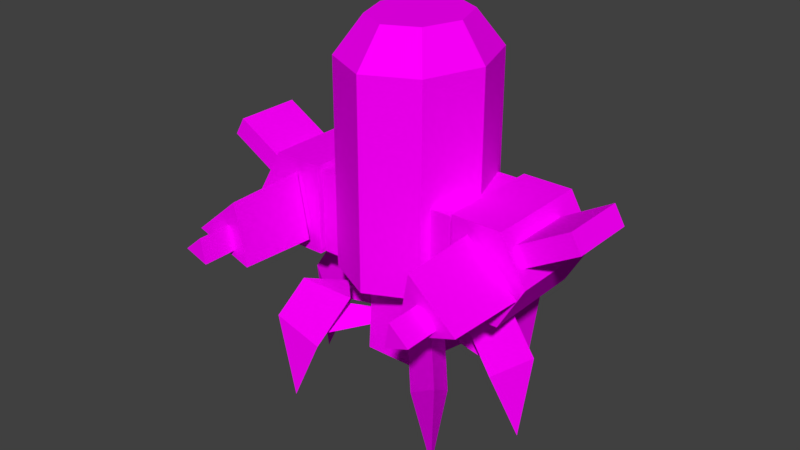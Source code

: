 # Source: UnionT1can.blend  (saved by Blender 2.79.0; exported with 4.5.12 LTS)
import bpy
from mathutils import Matrix  # noqa: F401  (used for matrix-valued properties, if any)

bpy.ops.wm.read_factory_settings(use_empty=True)
scene = bpy.context.scene
scene.name = 'Scene'

# ---- collections
col_collection_1 = bpy.data.collections.new('Collection 1'); scene.collection.children.link(col_collection_1)

# ---- images (referenced by path relative to the original .blend; pixels are not part of the script)
import os
ASSET_DIR = os.environ.get("B2B_ASSET_DIR", "")  # directory of the original .blend (textures are referenced by path, not embedded)
HERE = os.path.dirname(os.path.abspath(__file__))  # packed textures are extracted next to this script under _unpacked/

def load_image(name, relpath, width, height, colorspace="sRGB"):
    """Load a texture the original file referenced (path relative to the .blend, or extracted next to this script)."""
    p = next((c for c in (os.path.join(HERE, relpath), os.path.join(ASSET_DIR, relpath)) if relpath and os.path.exists(c)), "")
    if p:
        img = bpy.data.images.load(p, check_existing=True)
        img.name = name
    else:  # same state as the original file: an image datablock whose file is absent (Cycles renders it pink)
        img = bpy.data.images.new(name, width, height)
        img.source = "FILE"
        img.filepath = "//" + (relpath or name)
    img.colorspace_settings.name = colorspace
    return img
img_unioncantexture = load_image('unioncantexture', '', 512, 512, 'sRGB')

# ---- materials (node trees are filled in below, after node groups)
mat_material = bpy.data.materials.new('Material')
mat_material.alpha_threshold = 0.0
mat_material.use_transparent_shadow = False
mat_material.roughness = 0.5

# ---- material node trees
mat_material.use_nodes = True; mat_material.node_tree.nodes.clear()
_N = mat_material.node_tree.nodes; _L = mat_material.node_tree.links
n0 = _N.new('ShaderNodeOutputMaterial'); n0.name = 'Material Output'; n0.location = (300, 300)
n1 = _N.new('ShaderNodeBsdfDiffuse'); n1.name = 'Diffuse BSDF'; n1.location = (10, 300)
n2 = _N.new('ShaderNodeTexImage'); n2.name = 'Image Texture'; n2.location = (-180, 300)
n2.width = 140
n3 = _N.new('ShaderNodeTexImage'); n3.name = 'Image Texture.001'; n3.location = (0, 0)
n3.width = 140
n3.image = img_unioncantexture
_L.new(n1.outputs[0], n0.inputs[0])
_L.new(n2.outputs[0], n1.inputs[0])
n0.is_active_output = True

# ---- world
world_world = bpy.data.worlds.new('World'); scene.world = world_world
world_world.color = (0.05088, 0.05088, 0.05088)
world_world.use_sun_shadow = False
world_world.sun_shadow_jitter_overblur = 0.0
world_world.cycles.sampling_method = 'MANUAL'

# ---- meshes
me_cylinder_002 = bpy.data.meshes.new('Cylinder.002')
me_cylinder_002.from_pydata([(-1.261, -2.287e-07, -1.996), (-0.9699, -2.16e-07, -1.046), (-0.8356, 0.3994, -1.996), (-0.6797, 0.3994, -1.046), (-0.1479, 0.2469, -1.996), (-0.2102, 0.2469, -1.046), (-0.1479, -0.2469, -1.996), (-0.2102, -0.2469, -1.046), (-0.8356, -0.3994, -1.996), (-0.6797, -0.3994, -1.046), (-0.5499, 0.4283, 1.15), (-0.1926, 0.3028, 1.15), (-0.9073, 0.3028, 1.15), (0.006449, 0.4715, 0.815), (-0.5499, 0.6669, 0.815), (-1.106, 0.4715, 0.815), (-1.106, 0.4715, -1.15), (-0.5499, 0.6669, -1.15), (-0.07835, 0.7067, -0.3109), (-1.039, 0.7067, -0.3109), (-0.07835, 0.7067, -1.113), (-1.039, 0.7067, -1.113), (-0.07835, 0.7067, -1.113), (-0.5499, -0.4283, 1.15), (-0.1926, -0.3028, 1.15), (-0.9073, -0.3028, 1.15), (0.006449, -0.4715, 0.815), (-0.5499, -0.6669, 0.815), (-1.106, -0.4715, 0.815), (0.006449, 0.4715, -1.15), (-0.07835, -0.7067, -0.3109), (-1.039, -0.7067, -0.3109), (-0.04458, -5.412e-09, 1.15), (-1.055, -5.412e-09, 1.15), (0.2369, -5.412e-09, 0.815), (-1.337, -5.412e-09, 0.815), (-1.337, -5.412e-09, -1.15), (0.2369, -5.412e-09, -1.15), (-1.106, -0.4715, -1.15), (-0.07835, -0.7067, -1.113), (-1.039, -0.7067, -1.113), (-0.07835, -0.7067, -1.113), (-0.5499, -0.6669, -1.15), (0.006449, -0.4715, -1.15), (-0.5499, -0.05394, -1.73), (-0.4438, 0.9291, -1.838), (-0.6561, 0.9291, -1.838), (-0.5499, 0.9291, -1.515), (-0.3883, 0.6259, -1.43), (-0.5499, 1.036, -1.292), (-0.7116, 0.6259, -1.43), (-0.5499, 1.158, -2.559), (-0.7116, 0.9403, -1.935), (-0.5499, 1.284, -1.674), (-0.3883, 0.9403, -1.935), (-1.283, 0.6102, -1.935), (-1.662, 0.6418, -1.674), (-1.445, 0.3301, -1.935), (-1.553, 0.5791, -2.559), (-1.173, 0.1729, -1.43), (-1.447, 0.5181, -1.292), (-1.011, 0.453, -1.43), (-1.355, 0.4645, -1.515), (-1.408, 0.3726, -1.838), (-1.301, 0.5565, -1.838), (-0.5032, -0.02697, -1.73), (-0.5881, -0.03814, -1.73), (0.1821, 0.5819, -1.838), (0.03194, 0.732, -1.838), (0.107, 0.6569, -1.515), (0.006964, 0.3283, -1.43), (0.1828, 0.7327, -1.292), (-0.2217, 0.5569, -1.43), (0.269, 0.819, -2.559), (0.0006297, 0.7792, -1.935), (0.3577, 0.9076, -1.674), (0.2293, 0.5506, -1.935), (-0.5499, 0.05394, -1.73), (-0.4438, -0.9291, -1.838), (-0.6561, -0.9291, -1.838), (-0.5499, -0.9291, -1.515), (-0.3883, -0.6259, -1.43), (-0.5499, -1.036, -1.292), (-0.7116, -0.6259, -1.43), (-0.5499, -1.158, -2.559), (-0.7116, -0.9403, -1.935), (-0.5499, -1.284, -1.674), (-0.3883, -0.9403, -1.935), (-1.283, -0.6102, -1.935), (-1.662, -0.6418, -1.674), (-1.445, -0.3301, -1.935), (-1.553, -0.5791, -2.559), (-1.173, -0.1729, -1.43), (-1.447, -0.5181, -1.292), (-1.011, -0.453, -1.43), (-1.355, -0.4645, -1.515), (-1.408, -0.3726, -1.838), (-1.301, -0.5565, -1.838), (-0.5032, 0.02697, -1.73), (-0.5881, 0.03814, -1.73), (0.1821, -0.5819, -1.838), (0.03194, -0.732, -1.838), (0.107, -0.6569, -1.515), (0.006964, -0.3283, -1.43), (0.1828, -0.7327, -1.292), (-0.2217, -0.5569, -1.43), (0.269, -0.819, -2.559), (0.0006297, -0.7792, -1.935), (0.3577, -0.9076, -1.674), (0.2293, -0.5506, -1.935), (-0.796, 1.199, -0.4591), (-0.153, 1.199, -0.4591), (-1.077, 1.22, -1.144), (-0.05241, 1.22, -1.144), (-0.153, 1.3, -0.6336), (-0.796, 1.3, -0.6336), (-1.077, 1.471, -0.7089), (-0.05241, 1.471, -0.7089), (-0.05241, 1.22, -0.2733), (-1.077, 1.22, -0.2733), (-0.796, 1.882, -0.2978), (-0.153, 1.882, -0.2978), (-0.153, 1.781, -0.1233), (-0.796, 1.781, -0.1233), (-0.05241, 0.7379, -0.2733), (-0.05241, 0.7379, -1.144), (-1.077, 0.7379, -0.2733), (-1.077, 0.7379, -1.144), (0.004849, 0.9858, -0.4922), (0.7555, 1.034, -0.63), (0.004849, 1.299, -0.7611), (0.7555, 1.216, -0.7864), (0.004849, 0.9095, -0.8977), (0.7555, 0.9898, -0.8659), (0.004849, 0.9404, -0.3628), (0.004849, 1.434, -0.7864), (0.004849, 0.8201, -1.002), (-0.1075, 0.9858, -0.4922), (-0.1075, 1.299, -0.7611), (-0.1075, 0.9095, -0.8977), (0.7555, 1.404, -0.7808), (0.7555, 0.9505, -0.3916), (0.7555, 0.84, -0.9786), (1.077, 1.216, -0.7864), (1.077, 1.034, -0.63), (1.077, 0.9898, -0.8659), (-0.796, -1.199, -0.4591), (-0.153, -1.199, -0.4591), (-1.077, -1.22, -1.144), (-0.05241, -1.22, -1.144), (-0.153, -1.3, -0.6336), (-0.796, -1.3, -0.6336), (-1.077, -1.471, -0.7089), (-0.05241, -1.471, -0.7089), (-0.05241, -1.22, -0.2733), (-1.077, -1.22, -0.2733), (-0.796, -1.882, -0.2978), (-0.153, -1.882, -0.2978), (-0.153, -1.781, -0.1233), (-0.796, -1.781, -0.1233), (-0.05241, -0.7379, -0.2733), (-0.05241, -0.7379, -1.144), (-1.077, -0.7379, -0.2733), (-1.077, -0.7379, -1.144), (0.004849, -0.9858, -0.4922), (0.7555, -1.034, -0.63), (0.004849, -1.299, -0.7611), (0.7555, -1.216, -0.7864), (0.004849, -0.9095, -0.8977), (0.7555, -0.9898, -0.8659), (0.004849, -0.9404, -0.3628), (0.004849, -1.434, -0.7864), (0.004849, -0.8201, -1.002), (-0.1075, -0.9858, -0.4922), (-0.1075, -1.299, -0.7611), (-0.1075, -0.9095, -0.8977), (0.7555, -1.404, -0.7808), (0.7555, -0.9505, -0.3916), (0.7555, -0.84, -0.9786), (1.077, -1.216, -0.7864), (1.077, -1.034, -0.63), (1.077, -0.9898, -0.8659)], [(20, 22), (39, 41)], [(0, 1, 3, 2), (2, 3, 5, 4), (4, 5, 7, 6), (6, 7, 9, 8), (8, 9, 1, 0), (0, 2, 4, 6, 8), (27, 28, 38, 42), (26, 27, 42, 43), (15, 12, 10, 14), (13, 34, 37, 29), (38, 36, 16, 17, 29, 37, 43, 42), (19, 18, 20, 21), (34, 13, 11, 32), (33, 35, 28, 25), (15, 14, 17, 16), (10, 12, 33, 25, 23, 24, 32, 11), (27, 26, 24, 23), (28, 35, 36, 38), (28, 27, 23, 25), (26, 34, 32, 24), (35, 33, 12, 15), (35, 15, 16, 36), (14, 13, 29, 17), (34, 26, 43, 37), (10, 11, 13, 14), (31, 40, 39, 30), (20, 18, 30, 39), (18, 19, 31, 30), (20, 39, 40, 21), (19, 21, 40, 31), (44, 47, 46), (45, 47, 44), (44, 46, 45), (48, 49, 50), (52, 53, 51), (54, 53, 49, 48), (52, 51, 54), (50, 52, 54, 48), (51, 53, 54), (50, 49, 53, 52), (59, 60, 56, 57), (58, 56, 55), (59, 57, 55, 61), (57, 58, 55), (55, 56, 60, 61), (57, 56, 58), (61, 60, 59), (65, 63, 64), (64, 62, 65), (65, 62, 63), (66, 69, 68), (67, 69, 66), (66, 68, 67), (70, 71, 72), (74, 75, 73), (76, 75, 71, 70), (74, 73, 76), (72, 74, 76, 70), (73, 75, 76), (72, 71, 75, 74), (77, 79, 80), (78, 77, 80), (77, 78, 79), (81, 83, 82), (85, 84, 86), (87, 81, 82, 86), (85, 87, 84), (83, 81, 87, 85), (84, 87, 86), (83, 85, 86, 82), (92, 90, 89, 93), (91, 88, 89), (92, 94, 88, 90), (90, 88, 91), (88, 94, 93, 89), (90, 91, 89), (94, 92, 93), (98, 97, 96), (97, 98, 95), (98, 96, 95), (99, 101, 102), (100, 99, 102), (99, 100, 101), (103, 105, 104), (107, 106, 108), (109, 103, 104, 108), (107, 109, 106), (105, 103, 109, 107), (106, 109, 108), (105, 107, 108, 104), (116, 117, 113, 112), (112, 113, 125, 127), (123, 110, 111, 122), (116, 112, 127, 126, 119), (121, 114, 115, 120), (120, 115, 110, 123), (123, 122, 121, 120), (122, 111, 114, 121), (116, 119, 118, 117), (126, 124, 118, 119), (124, 126, 127, 125), (113, 117, 118, 124, 125), (134, 141, 140, 135), (135, 140, 142, 136), (129, 133, 145, 144), (136, 142, 141, 134), (132, 128, 137, 139), (130, 132, 139, 138), (128, 130, 138, 137), (134, 135, 136), (140, 141, 142), (143, 144, 145), (133, 131, 143, 145), (131, 129, 144, 143), (152, 148, 149, 153), (148, 163, 161, 149), (159, 158, 147, 146), (152, 155, 162, 163, 148), (157, 156, 151, 150), (156, 159, 146, 151), (159, 156, 157, 158), (158, 157, 150, 147), (152, 153, 154, 155), (162, 155, 154, 160), (160, 161, 163, 162), (149, 161, 160, 154, 153), (170, 171, 176, 177), (171, 172, 178, 176), (165, 180, 181, 169), (172, 170, 177, 178), (168, 175, 173, 164), (166, 174, 175, 168), (164, 173, 174, 166), (170, 172, 171), (176, 178, 177), (179, 181, 180), (169, 181, 179, 167), (167, 179, 180, 165)])
_uv = me_cylinder_002.uv_layers.new(name='UVMap')
_uv.uv.foreach_set('vector', [0.5462, 0.8936, 0.539, 0.7774, 0.4816, 0.7705, 0.4787, 0.8832, 0.4787, 0.8832, 0.4816, 0.7705, 0.4247, 0.7599, 0.3976, 0.8681, 0.3976, 0.8681, 0.4247, 0.7599, 0.3686, 0.7458, 0.3415, 0.854, 0.6906, 0.8498, 0.6502, 0.7458, 0.5951, 0.7634, 0.612, 0.8749, 0.612, 0.8749, 0.5951, 0.7634, 0.539, 0.7774, 0.5462, 0.8936, 0.3378, 0.9875, 0.3953, 0.9506, 0.3976, 0.8681, 0.3415, 0.854, 0.3045, 0.9278, 0.09137, 0.3044, 0.1827, 0.3044, 0.1827, 3.828e-05, 0.09137, 3.831e-05, 5.172e-05, 0.3044, 0.09137, 0.3044, 0.09137, 3.831e-05, 5.172e-05, 3.831e-05, 0.1681, 0.3774, 0.2002, 0.32, 0.2577, 0.3313, 0.2577, 0.3949, 0.1626, 0.609, 0.08133, 0.609, 0.08133, 0.3047, 0.1626, 0.3047, 0.193, 0.1392, 0.1835, 0.05846, 0.2414, 0.001379, 0.3327, 0.001379, 0.404, 0.05846, 0.4135, 0.1392, 0.3556, 0.1963, 0.2643, 0.1963, 0.6666, 0.6163, 0.6666, 0.4803, 0.5531, 0.4803, 0.5531, 0.6163, 0.2432, 0.4714, 0.3212, 0.4484, 0.2933, 0.3889, 0.2432, 0.4036, 0.2432, 0.4036, 0.2432, 0.4714, 0.1653, 0.4484, 0.1931, 0.3889, 0.1827, 0.3044, 0.09137, 0.3044, 0.09137, 3.832e-05, 0.1827, 3.835e-05, 0.2808, 0.3232, 0.2222, 0.3232, 0.185, 0.2865, 0.1911, 0.2347, 0.2369, 0.198, 0.2956, 0.198, 0.3327, 0.2347, 0.3266, 0.2865, 0.2577, 0.3949, 0.3473, 0.3774, 0.3153, 0.32, 0.2577, 0.3313, 5.172e-05, 0.609, 0.08133, 0.609, 0.08133, 0.3047, 5.172e-05, 0.3047, 0.1681, 0.3774, 0.2577, 0.3949, 0.2577, 0.3313, 0.2002, 0.32, 0.1653, 0.4484, 0.2432, 0.4714, 0.2432, 0.4036, 0.1931, 0.3889, 0.2432, 0.4714, 0.2432, 0.4036, 0.2933, 0.3889, 0.3212, 0.4484, 0.08133, 0.609, 0.1626, 0.609, 0.1626, 0.3047, 0.08133, 0.3047, 0.09137, 0.3044, 5.172e-05, 0.3044, 5.18e-05, 3.832e-05, 0.09137, 3.832e-05, 0.08133, 0.609, 5.175e-05, 0.609, 5.175e-05, 0.3047, 0.08133, 0.3047, 0.2577, 0.3313, 0.3153, 0.32, 0.3473, 0.3774, 0.2577, 0.3949, 0.2397, 0.6163, 0.3531, 0.6163, 0.3531, 0.4803, 0.2397, 0.4803, 0.5531, 0.4803, 0.5531, 0.3669, 0.3531, 0.3669, 0.3531, 0.4803, 0.5531, 0.3669, 0.5531, 0.2309, 0.3531, 0.2309, 0.3531, 0.3669, 0.5531, 0.4803, 0.3531, 0.4803, 0.3531, 0.6163, 0.5531, 0.6163, 0.5531, 0.7297, 0.5531, 0.6163, 0.3531, 0.6163, 0.3531, 0.7297, 0.1324, 0.8043, 0.3248, 0.8725, 0.289, 0.9314, 0.3342, 0.8043, 0.3248, 0.8725, 0.1324, 0.8043, 0.1324, 0.8043, 0.289, 0.9314, 0.2585, 0.9618, 0.9418, 0.9967, 0.9265, 0.9022, 1.0, 0.9636, 0.7402, 0.8711, 0.8325, 0.8953, 0.678, 0.9975, 0.8187, 0.9898, 0.8325, 0.8953, 0.9265, 0.9022, 0.9418, 0.9967, 0.7402, 0.8711, 0.678, 0.9975, 0.6748, 0.8567, 0.9555, 0.811, 0.8327, 0.7999, 0.8387, 0.7332, 0.9615, 0.7443, 0.678, 0.9975, 0.8325, 0.8953, 0.8187, 0.9898, 0.9555, 0.811, 0.9265, 0.9022, 0.8325, 0.8953, 0.8327, 0.7999, 0.9555, 0.811, 0.9265, 0.9022, 0.8325, 0.8953, 0.8327, 0.7999, 0.678, 0.9975, 0.8325, 0.8953, 0.8187, 0.9898, 0.9555, 0.811, 0.8327, 0.7999, 0.8387, 0.7332, 0.9615, 0.7443, 0.7402, 0.8711, 0.678, 0.9975, 0.6748, 0.8567, 0.8187, 0.9898, 0.8325, 0.8953, 0.9265, 0.9022, 0.9418, 0.9967, 0.7402, 0.8711, 0.8325, 0.8953, 0.678, 0.9975, 0.9418, 0.9967, 0.9265, 0.9022, 1.0, 0.9636, 0.1324, 0.8043, 0.289, 0.9314, 0.2585, 0.9618, 0.3342, 0.8043, 0.3248, 0.8725, 0.1324, 0.8043, 0.1324, 0.8043, 0.3248, 0.8725, 0.289, 0.9314, 0.1324, 0.8043, 0.3248, 0.8725, 0.289, 0.9314, 0.3342, 0.8043, 0.3248, 0.8725, 0.1324, 0.8043, 0.1324, 0.8043, 0.289, 0.9314, 0.2585, 0.9618, 0.9418, 0.9967, 0.9265, 0.9022, 1.0, 0.9636, 0.7402, 0.8711, 0.8325, 0.8953, 0.678, 0.9975, 0.8187, 0.9898, 0.8325, 0.8953, 0.9265, 0.9022, 0.9418, 0.9967, 0.7402, 0.8711, 0.678, 0.9975, 0.6748, 0.8567, 0.9555, 0.811, 0.8327, 0.7999, 0.8387, 0.7332, 0.9615, 0.7443, 0.678, 0.9975, 0.8325, 0.8953, 0.8187, 0.9898, 0.9555, 0.811, 0.9265, 0.9022, 0.8325, 0.8953, 0.8327, 0.7999, 0.1324, 0.8043, 0.289, 0.9314, 0.3248, 0.8725, 0.3342, 0.8043, 0.1324, 0.8043, 0.3248, 0.8725, 0.1324, 0.8043, 0.2585, 0.9618, 0.289, 0.9314, 0.9418, 0.9967, 1.0, 0.9636, 0.9265, 0.9022, 0.7402, 0.8711, 0.678, 0.9975, 0.8325, 0.8953, 0.8187, 0.9898, 0.9418, 0.9967, 0.9265, 0.9022, 0.8325, 0.8953, 0.7402, 0.8711, 0.6748, 0.8567, 0.678, 0.9975, 0.9555, 0.811, 0.9615, 0.7443, 0.8387, 0.7332, 0.8327, 0.7999, 0.678, 0.9975, 0.8187, 0.9898, 0.8325, 0.8953, 0.9555, 0.811, 0.8327, 0.7999, 0.8325, 0.8953, 0.9265, 0.9022, 0.9555, 0.811, 0.8327, 0.7999, 0.8325, 0.8953, 0.9265, 0.9022, 0.678, 0.9975, 0.8187, 0.9898, 0.8325, 0.8953, 0.9555, 0.811, 0.9615, 0.7443, 0.8387, 0.7332, 0.8327, 0.7999, 0.7402, 0.8711, 0.6748, 0.8567, 0.678, 0.9975, 0.8187, 0.9898, 0.9418, 0.9967, 0.9265, 0.9022, 0.8325, 0.8953, 0.7402, 0.8711, 0.678, 0.9975, 0.8325, 0.8953, 0.9418, 0.9967, 1.0, 0.9636, 0.9265, 0.9022, 0.1324, 0.8043, 0.2585, 0.9618, 0.289, 0.9314, 0.3342, 0.8043, 0.1324, 0.8043, 0.3248, 0.8725, 0.1324, 0.8043, 0.289, 0.9314, 0.3248, 0.8725, 0.1324, 0.8043, 0.289, 0.9314, 0.3248, 0.8725, 0.3342, 0.8043, 0.1324, 0.8043, 0.3248, 0.8725, 0.1324, 0.8043, 0.2585, 0.9618, 0.289, 0.9314, 0.9418, 0.9967, 1.0, 0.9636, 0.9265, 0.9022, 0.7402, 0.8711, 0.678, 0.9975, 0.8325, 0.8953, 0.8187, 0.9898, 0.9418, 0.9967, 0.9265, 0.9022, 0.8325, 0.8953, 0.7402, 0.8711, 0.6748, 0.8567, 0.678, 0.9975, 0.9555, 0.811, 0.9615, 0.7443, 0.8387, 0.7332, 0.8327, 0.7999, 0.678, 0.9975, 0.8187, 0.9898, 0.8325, 0.8953, 0.9555, 0.811, 0.8327, 0.7999, 0.8325, 0.8953, 0.9265, 0.9022, 0.6983, 0.3163, 0.8662, 0.316, 0.8663, 0.3984, 0.6984, 0.3987, 0.6984, 0.3987, 0.8663, 0.3984, 0.8665, 0.4774, 0.6985, 0.4777, 0.2162, 0.7568, 0.2162, 0.6222, 0.345, 0.6222, 0.345, 0.7568, 0.627, 0.3576, 0.6984, 0.3987, 0.6985, 0.4777, 0.5558, 0.4779, 0.5557, 0.399, 0.04697, 0.7568, 0.04697, 0.6222, 0.1758, 0.6222, 0.1758, 0.7568, 0.1758, 0.7568, 0.1758, 0.6222, 0.2162, 0.6222, 0.2162, 0.7568, 0.2162, 0.7568, 0.345, 0.7568, 0.345, 0.7971, 0.2162, 0.7971, 0.006599, 0.7568, 0.006599, 0.6222, 0.04697, 0.6222, 0.04697, 0.7568, 0.6983, 0.3163, 0.6981, 0.2339, 0.866, 0.2336, 0.8662, 0.316, 0.698, 0.1549, 0.8659, 0.1546, 0.866, 0.2336, 0.6981, 0.2339, 0.8659, 0.1546, 0.698, 0.1549, 0.6977, 0.01219, 0.8656, 0.01189, 0.9446, 0.01176, 0.9859, 0.08306, 0.9449, 0.1545, 0.8659, 0.1546, 0.8656, 0.01189, 0.6962, 0.7214, 0.828, 0.7216, 0.8315, 0.8264, 0.7, 0.8354, 0.7126, 0.494, 0.8431, 0.5127, 0.8319, 0.6169, 0.7004, 0.6074, 0.4254, 0.1464, 0.4254, 0.07601, 0.5198, 0.07601, 0.5198, 0.1464, 0.7004, 0.6074, 0.8319, 0.6169, 0.828, 0.7216, 0.6962, 0.7214, 0.6864, 0.2437, 0.6864, 0.3612, 0.6545, 0.3612, 0.6545, 0.2437, 0.6864, 0.1263, 0.6864, 0.2437, 0.6545, 0.2437, 0.6545, 0.1263, 0.6864, 0.008889, 0.6864, 0.1263, 0.6545, 0.1263, 0.6545, 0.008889, 0.6962, 0.7214, 0.5996, 0.6608, 0.7004, 0.6074, 0.9206, 0.6726, 0.828, 0.7216, 0.8319, 0.6169, 0.5807, 0.1112, 0.5198, 0.1464, 0.5198, 0.07601, 0.4254, 0.07601, 0.4254, 0.005629, 0.5198, 0.005629, 0.5198, 0.07601, 0.4254, 0.2168, 0.4254, 0.1464, 0.5198, 0.1464, 0.5198, 0.2168, 0.6983, 0.3163, 0.6984, 0.3987, 0.8663, 0.3984, 0.8662, 0.316, 0.6984, 0.3987, 0.6985, 0.4777, 0.8665, 0.4774, 0.8663, 0.3984, 0.2162, 0.7568, 0.345, 0.7568, 0.345, 0.6222, 0.2162, 0.6222, 0.627, 0.3576, 0.5557, 0.399, 0.5558, 0.4779, 0.6985, 0.4777, 0.6984, 0.3987, 0.04697, 0.7568, 0.1758, 0.7568, 0.1758, 0.6222, 0.04697, 0.6222, 0.1758, 0.7568, 0.2162, 0.7568, 0.2162, 0.6222, 0.1758, 0.6222, 0.2162, 0.7568, 0.2162, 0.7971, 0.345, 0.7971, 0.345, 0.7568, 0.006599, 0.7568, 0.04697, 0.7568, 0.04697, 0.6222, 0.006599, 0.6222, 0.6983, 0.3163, 0.8662, 0.316, 0.866, 0.2336, 0.6981, 0.2339, 0.698, 0.1549, 0.6981, 0.2339, 0.866, 0.2336, 0.8659, 0.1546, 0.8659, 0.1546, 0.8656, 0.01189, 0.6977, 0.01219, 0.698, 0.1549, 0.9446, 0.01176, 0.8656, 0.01189, 0.8659, 0.1546, 0.9449, 0.1545, 0.9859, 0.08306, 0.6962, 0.7214, 0.7, 0.8354, 0.8315, 0.8264, 0.828, 0.7216, 0.7126, 0.494, 0.7004, 0.6074, 0.8319, 0.6169, 0.8431, 0.5127, 0.4254, 0.1464, 0.5198, 0.1464, 0.5198, 0.07601, 0.4254, 0.07601, 0.7004, 0.6074, 0.6962, 0.7214, 0.828, 0.7216, 0.8319, 0.6169, 0.6864, 0.2437, 0.6545, 0.2437, 0.6545, 0.3612, 0.6864, 0.3612, 0.6864, 0.1263, 0.6545, 0.1263, 0.6545, 0.2437, 0.6864, 0.2437, 0.6864, 0.008889, 0.6545, 0.008889, 0.6545, 0.1263, 0.6864, 0.1263, 0.6962, 0.7214, 0.7004, 0.6074, 0.5996, 0.6608, 0.9206, 0.6726, 0.8319, 0.6169, 0.828, 0.7216, 0.5807, 0.1112, 0.5198, 0.07601, 0.5198, 0.1464, 0.4254, 0.07601, 0.5198, 0.07601, 0.5198, 0.005629, 0.4254, 0.005629, 0.4254, 0.2168, 0.5198, 0.2168, 0.5198, 0.1464, 0.4254, 0.1464])
me_cylinder_002.materials.append(mat_material)
me_cylinder_002.use_remesh_preserve_volume = False
me_cylinder_002.use_remesh_preserve_attributes = False
me_cylinder_002.use_mirror_vertex_groups = False
me_cylinder_002.use_paint_bone_selection = False
me_cylinder_002.use_paint_mask = True
me_cylinder_002.update()

# ---- objects
ob_cylinder_000 = bpy.data.objects.new('Cylinder.000', me_cylinder_002)

# ---- transforms, parenting, visibility, modifiers, constraints
ob_cylinder_000.location = (0.0, -0.5499, 2.565)
ob_cylinder_000.rotation_euler = (0.0, -0.0, -1.571)
ob_cylinder_000.lineart.crease_threshold = 0.0

# ---- collection membership
col_collection_1.objects.link(ob_cylinder_000)

# ---- scene / render settings (as saved in the file)
scene.frame_start = 1; scene.frame_end = 250; scene.frame_set(0)
scene.render.engine = 'BLENDER_EEVEE_NEXT'
scene.render.resolution_percentage = 50
scene.render.dither_intensity = 0.0
scene.cycles.use_denoising = False
scene.cycles.samples = 128
scene.cycles.sampling_pattern = 'TABULATED_SOBOL'
scene.cycles.use_adaptive_sampling = False
scene.cycles.use_light_tree = False
scene.cycles.blur_glossy = 0.0
scene.cycles.sample_clamp_indirect = 0.0
scene.view_settings.view_transform = 'Standard'
bpy.context.view_layer.update()

# ---- added for rendering (the .blend has no active camera and no usable light): camera, sun
cam_auto = bpy.data.cameras.new('AutoCamera')
cam_auto.lens = 50.0
cam_auto.sensor_width = 36.0
cam_auto.clip_end = 1000.0
ob_auto_camera = bpy.data.objects.new('AutoCamera', cam_auto)
scene.collection.objects.link(ob_auto_camera)
ob_auto_camera.location = (5.50658, -6.86571, 6.26609)
ob_auto_camera.rotation_euler = (1.09748, -7.21219e-08, 0.694738)
scene.camera = ob_auto_camera
light_auto_sun = bpy.data.lights.new('AutoSun', 'SUN')
light_auto_sun.energy = 3.0
light_auto_sun.angle = 0.0523599
ob_auto_sun = bpy.data.objects.new('AutoSun', light_auto_sun)
scene.collection.objects.link(ob_auto_sun)
ob_auto_sun.rotation_euler = (0.872665, 0.174533, 0.523599)
bpy.context.view_layer.update()

